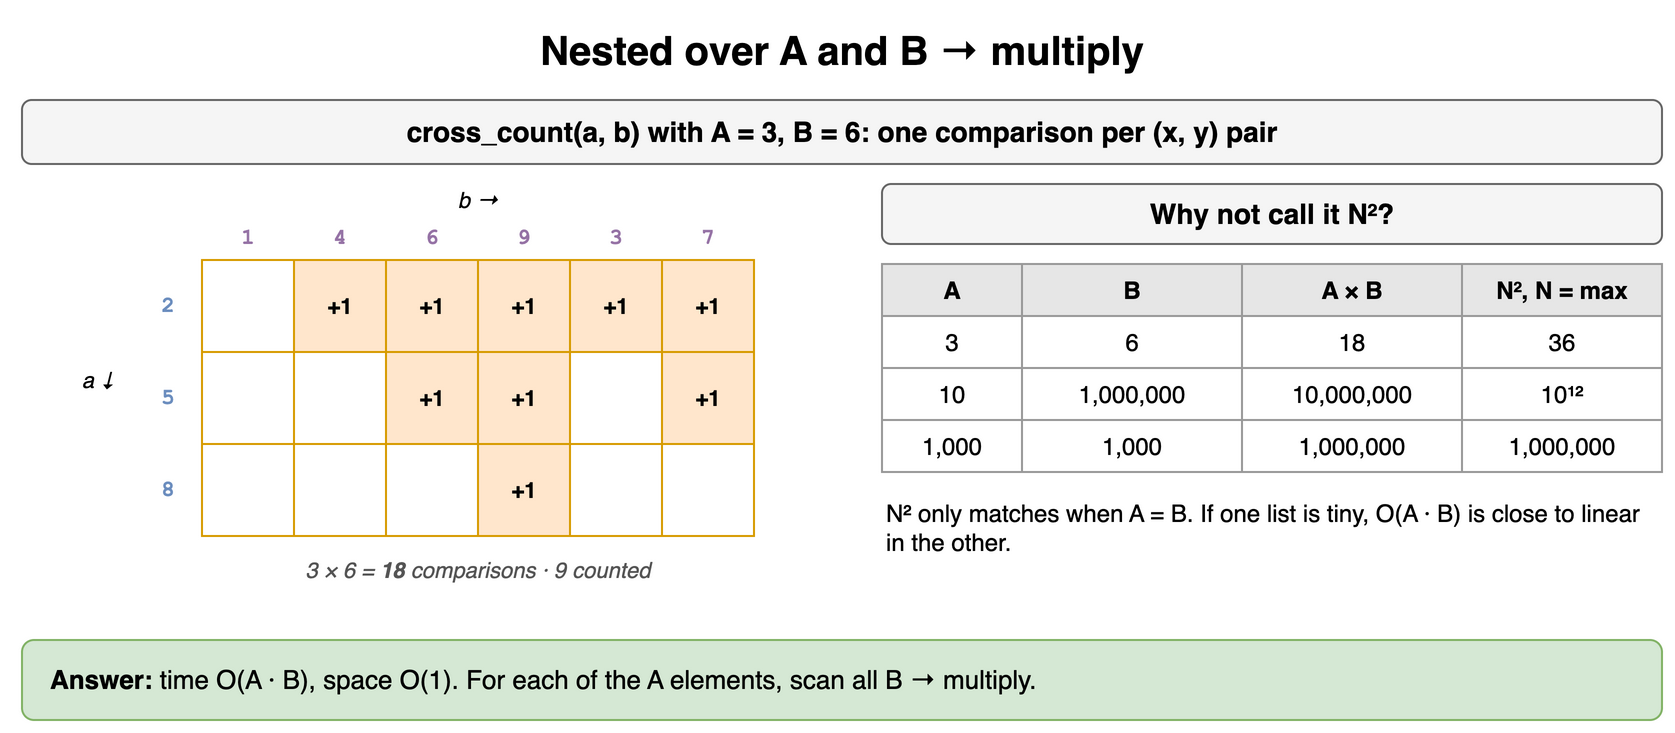

The diagram above was exported from draw.io. Its source (the exported page's mxGraphModel, read from the mxfile embedded in the PNG):
<mxGraphModel dx="900" dy="380" grid="1" gridSize="10" guides="1" tooltips="1" connect="1" arrows="1" fold="1" page="1" pageScale="1" pageWidth="900" pageHeight="380" math="0" shadow="0">
  <root>
    <mxCell id="0" />
    <mxCell id="1" parent="0" />
    <mxCell id="d9c1" value="Nested over A and B → multiply" style="text;html=1;align=center;verticalAlign=middle;whiteSpace=wrap;fontSize=20;fontStyle=1;" vertex="1" parent="1">
      <mxGeometry x="40" y="10" width="820" height="30" as="geometry" />
    </mxCell>
    <mxCell id="d9c2" value="cross_count(a, b) with A = 3, B = 6: one comparison per (x, y) pair" style="rounded=1;whiteSpace=wrap;html=1;fillColor=#f5f5f5;strokeColor=#666666;fontStyle=1;fontSize=14;" vertex="1" parent="1">
      <mxGeometry x="40" y="50" width="820" height="32" as="geometry" />
    </mxCell>
    <mxCell id="d9c3" value="b →" style="text;html=1;align=center;verticalAlign=middle;whiteSpace=wrap;fontSize=11;fontStyle=2;" vertex="1" parent="1">
      <mxGeometry x="130" y="92" width="276" height="16" as="geometry" />
    </mxCell>
    <mxCell id="d9c4" value="1" style="text;html=1;align=center;verticalAlign=middle;whiteSpace=wrap;fontSize=11;fontStyle=1;fontColor=#9673a6;fontFamily=Courier New;" vertex="1" parent="1">
      <mxGeometry x="130" y="110" width="46" height="18" as="geometry" />
    </mxCell>
    <mxCell id="d9c5" value="4" style="text;html=1;align=center;verticalAlign=middle;whiteSpace=wrap;fontSize=11;fontStyle=1;fontColor=#9673a6;fontFamily=Courier New;" vertex="1" parent="1">
      <mxGeometry x="176" y="110" width="46" height="18" as="geometry" />
    </mxCell>
    <mxCell id="d9c6" value="6" style="text;html=1;align=center;verticalAlign=middle;whiteSpace=wrap;fontSize=11;fontStyle=1;fontColor=#9673a6;fontFamily=Courier New;" vertex="1" parent="1">
      <mxGeometry x="222" y="110" width="46" height="18" as="geometry" />
    </mxCell>
    <mxCell id="d9c7" value="9" style="text;html=1;align=center;verticalAlign=middle;whiteSpace=wrap;fontSize=11;fontStyle=1;fontColor=#9673a6;fontFamily=Courier New;" vertex="1" parent="1">
      <mxGeometry x="268" y="110" width="46" height="18" as="geometry" />
    </mxCell>
    <mxCell id="d9c8" value="3" style="text;html=1;align=center;verticalAlign=middle;whiteSpace=wrap;fontSize=11;fontStyle=1;fontColor=#9673a6;fontFamily=Courier New;" vertex="1" parent="1">
      <mxGeometry x="314" y="110" width="46" height="18" as="geometry" />
    </mxCell>
    <mxCell id="d9c9" value="7" style="text;html=1;align=center;verticalAlign=middle;whiteSpace=wrap;fontSize=11;fontStyle=1;fontColor=#9673a6;fontFamily=Courier New;" vertex="1" parent="1">
      <mxGeometry x="360" y="110" width="46" height="18" as="geometry" />
    </mxCell>
    <mxCell id="d9c10" value="2" style="text;html=1;align=center;verticalAlign=middle;whiteSpace=wrap;fontSize=11;fontStyle=1;fontColor=#6c8ebf;fontFamily=Courier New;" vertex="1" parent="1">
      <mxGeometry x="100" y="130" width="26" height="46" as="geometry" />
    </mxCell>
    <mxCell id="d9c11" value="" style="rounded=0;whiteSpace=wrap;html=1;fillColor=#ffffff;strokeColor=#d79b00;fontSize=11;" vertex="1" parent="1">
      <mxGeometry x="130" y="130" width="46" height="46" as="geometry" />
    </mxCell>
    <mxCell id="d9c12" value="+1" style="rounded=0;whiteSpace=wrap;html=1;fontStyle=1;fontSize=14;fillColor=#ffe6cc;strokeColor=#d79b00;fontSize=11;" vertex="1" parent="1">
      <mxGeometry x="176" y="130" width="46" height="46" as="geometry" />
    </mxCell>
    <mxCell id="d9c13" value="+1" style="rounded=0;whiteSpace=wrap;html=1;fontStyle=1;fontSize=14;fillColor=#ffe6cc;strokeColor=#d79b00;fontSize=11;" vertex="1" parent="1">
      <mxGeometry x="222" y="130" width="46" height="46" as="geometry" />
    </mxCell>
    <mxCell id="d9c14" value="+1" style="rounded=0;whiteSpace=wrap;html=1;fontStyle=1;fontSize=14;fillColor=#ffe6cc;strokeColor=#d79b00;fontSize=11;" vertex="1" parent="1">
      <mxGeometry x="268" y="130" width="46" height="46" as="geometry" />
    </mxCell>
    <mxCell id="d9c15" value="+1" style="rounded=0;whiteSpace=wrap;html=1;fontStyle=1;fontSize=14;fillColor=#ffe6cc;strokeColor=#d79b00;fontSize=11;" vertex="1" parent="1">
      <mxGeometry x="314" y="130" width="46" height="46" as="geometry" />
    </mxCell>
    <mxCell id="d9c16" value="+1" style="rounded=0;whiteSpace=wrap;html=1;fontStyle=1;fontSize=14;fillColor=#ffe6cc;strokeColor=#d79b00;fontSize=11;" vertex="1" parent="1">
      <mxGeometry x="360" y="130" width="46" height="46" as="geometry" />
    </mxCell>
    <mxCell id="d9c17" value="5" style="text;html=1;align=center;verticalAlign=middle;whiteSpace=wrap;fontSize=11;fontStyle=1;fontColor=#6c8ebf;fontFamily=Courier New;" vertex="1" parent="1">
      <mxGeometry x="100" y="176" width="26" height="46" as="geometry" />
    </mxCell>
    <mxCell id="d9c18" value="" style="rounded=0;whiteSpace=wrap;html=1;fillColor=#ffffff;strokeColor=#d79b00;fontSize=11;" vertex="1" parent="1">
      <mxGeometry x="130" y="176" width="46" height="46" as="geometry" />
    </mxCell>
    <mxCell id="d9c19" value="" style="rounded=0;whiteSpace=wrap;html=1;fillColor=#ffffff;strokeColor=#d79b00;fontSize=11;" vertex="1" parent="1">
      <mxGeometry x="176" y="176" width="46" height="46" as="geometry" />
    </mxCell>
    <mxCell id="d9c20" value="+1" style="rounded=0;whiteSpace=wrap;html=1;fontStyle=1;fontSize=14;fillColor=#ffe6cc;strokeColor=#d79b00;fontSize=11;" vertex="1" parent="1">
      <mxGeometry x="222" y="176" width="46" height="46" as="geometry" />
    </mxCell>
    <mxCell id="d9c21" value="+1" style="rounded=0;whiteSpace=wrap;html=1;fontStyle=1;fontSize=14;fillColor=#ffe6cc;strokeColor=#d79b00;fontSize=11;" vertex="1" parent="1">
      <mxGeometry x="268" y="176" width="46" height="46" as="geometry" />
    </mxCell>
    <mxCell id="d9c22" value="" style="rounded=0;whiteSpace=wrap;html=1;fillColor=#ffffff;strokeColor=#d79b00;fontSize=11;" vertex="1" parent="1">
      <mxGeometry x="314" y="176" width="46" height="46" as="geometry" />
    </mxCell>
    <mxCell id="d9c23" value="+1" style="rounded=0;whiteSpace=wrap;html=1;fontStyle=1;fontSize=14;fillColor=#ffe6cc;strokeColor=#d79b00;fontSize=11;" vertex="1" parent="1">
      <mxGeometry x="360" y="176" width="46" height="46" as="geometry" />
    </mxCell>
    <mxCell id="d9c24" value="8" style="text;html=1;align=center;verticalAlign=middle;whiteSpace=wrap;fontSize=11;fontStyle=1;fontColor=#6c8ebf;fontFamily=Courier New;" vertex="1" parent="1">
      <mxGeometry x="100" y="222" width="26" height="46" as="geometry" />
    </mxCell>
    <mxCell id="d9c25" value="" style="rounded=0;whiteSpace=wrap;html=1;fillColor=#ffffff;strokeColor=#d79b00;fontSize=11;" vertex="1" parent="1">
      <mxGeometry x="130" y="222" width="46" height="46" as="geometry" />
    </mxCell>
    <mxCell id="d9c26" value="" style="rounded=0;whiteSpace=wrap;html=1;fillColor=#ffffff;strokeColor=#d79b00;fontSize=11;" vertex="1" parent="1">
      <mxGeometry x="176" y="222" width="46" height="46" as="geometry" />
    </mxCell>
    <mxCell id="d9c27" value="" style="rounded=0;whiteSpace=wrap;html=1;fillColor=#ffffff;strokeColor=#d79b00;fontSize=11;" vertex="1" parent="1">
      <mxGeometry x="222" y="222" width="46" height="46" as="geometry" />
    </mxCell>
    <mxCell id="d9c28" value="+1" style="rounded=0;whiteSpace=wrap;html=1;fontStyle=1;fontSize=14;fillColor=#ffe6cc;strokeColor=#d79b00;fontSize=11;" vertex="1" parent="1">
      <mxGeometry x="268" y="222" width="46" height="46" as="geometry" />
    </mxCell>
    <mxCell id="d9c29" value="" style="rounded=0;whiteSpace=wrap;html=1;fillColor=#ffffff;strokeColor=#d79b00;fontSize=11;" vertex="1" parent="1">
      <mxGeometry x="314" y="222" width="46" height="46" as="geometry" />
    </mxCell>
    <mxCell id="d9c30" value="" style="rounded=0;whiteSpace=wrap;html=1;fillColor=#ffffff;strokeColor=#d79b00;fontSize=11;" vertex="1" parent="1">
      <mxGeometry x="360" y="222" width="46" height="46" as="geometry" />
    </mxCell>
    <mxCell id="d9c31" value="a ↓" style="text;html=1;align=center;verticalAlign=middle;whiteSpace=wrap;fontSize=11;fontStyle=2;" vertex="1" parent="1">
      <mxGeometry x="60" y="180" width="36" height="20" as="geometry" />
    </mxCell>
    <mxCell id="d9c32" value="3 × 6 = &lt;b&gt;18&lt;/b&gt; comparisons · 9 counted" style="text;html=1;align=center;verticalAlign=middle;whiteSpace=wrap;fontSize=11;fontStyle=2;fontColor=#555555;" vertex="1" parent="1">
      <mxGeometry x="130" y="276" width="276" height="18" as="geometry" />
    </mxCell>
    <mxCell id="d9c33" value="Why not call it N²?" style="rounded=1;whiteSpace=wrap;html=1;fillColor=#f5f5f5;strokeColor=#666666;fontStyle=1;fontSize=14;" vertex="1" parent="1">
      <mxGeometry x="470" y="92" width="390" height="30" as="geometry" />
    </mxCell>
    <mxCell id="d9c34" value="A" style="whiteSpace=wrap;html=1;fillColor=#e6e6e6;strokeColor=#999999;fontStyle=1;fontSize=12;" vertex="1" parent="1">
      <mxGeometry x="470" y="132" width="70" height="26" as="geometry" />
    </mxCell>
    <mxCell id="d9c35" value="B" style="whiteSpace=wrap;html=1;fillColor=#e6e6e6;strokeColor=#999999;fontStyle=1;fontSize=12;" vertex="1" parent="1">
      <mxGeometry x="540" y="132" width="110" height="26" as="geometry" />
    </mxCell>
    <mxCell id="d9c36" value="A × B" style="whiteSpace=wrap;html=1;fillColor=#e6e6e6;strokeColor=#999999;fontStyle=1;fontSize=12;" vertex="1" parent="1">
      <mxGeometry x="650" y="132" width="110" height="26" as="geometry" />
    </mxCell>
    <mxCell id="d9c37" value="N², N = max" style="whiteSpace=wrap;html=1;fillColor=#e6e6e6;strokeColor=#999999;fontStyle=1;fontSize=12;" vertex="1" parent="1">
      <mxGeometry x="760" y="132" width="100" height="26" as="geometry" />
    </mxCell>
    <mxCell id="d9c38" value="3" style="whiteSpace=wrap;html=1;strokeColor=#999999;fontSize=12;fillColor=#ffffff;" vertex="1" parent="1">
      <mxGeometry x="470" y="158" width="70" height="26" as="geometry" />
    </mxCell>
    <mxCell id="d9c39" value="6" style="whiteSpace=wrap;html=1;strokeColor=#999999;fontSize=12;fillColor=#ffffff;" vertex="1" parent="1">
      <mxGeometry x="540" y="158" width="110" height="26" as="geometry" />
    </mxCell>
    <mxCell id="d9c40" value="18" style="whiteSpace=wrap;html=1;strokeColor=#999999;fontSize=12;fillColor=#ffffff;" vertex="1" parent="1">
      <mxGeometry x="650" y="158" width="110" height="26" as="geometry" />
    </mxCell>
    <mxCell id="d9c41" value="36" style="whiteSpace=wrap;html=1;strokeColor=#999999;fontSize=12;fillColor=#ffffff;" vertex="1" parent="1">
      <mxGeometry x="760" y="158" width="100" height="26" as="geometry" />
    </mxCell>
    <mxCell id="d9c42" value="10" style="whiteSpace=wrap;html=1;strokeColor=#999999;fontSize=12;fillColor=#ffffff;" vertex="1" parent="1">
      <mxGeometry x="470" y="184" width="70" height="26" as="geometry" />
    </mxCell>
    <mxCell id="d9c43" value="1,000,000" style="whiteSpace=wrap;html=1;strokeColor=#999999;fontSize=12;fillColor=#ffffff;" vertex="1" parent="1">
      <mxGeometry x="540" y="184" width="110" height="26" as="geometry" />
    </mxCell>
    <mxCell id="d9c44" value="10,000,000" style="whiteSpace=wrap;html=1;strokeColor=#999999;fontSize=12;fillColor=#ffffff;" vertex="1" parent="1">
      <mxGeometry x="650" y="184" width="110" height="26" as="geometry" />
    </mxCell>
    <mxCell id="d9c45" value="10¹²" style="whiteSpace=wrap;html=1;strokeColor=#999999;fontSize=12;fillColor=#ffffff;" vertex="1" parent="1">
      <mxGeometry x="760" y="184" width="100" height="26" as="geometry" />
    </mxCell>
    <mxCell id="d9c46" value="1,000" style="whiteSpace=wrap;html=1;strokeColor=#999999;fontSize=12;fillColor=#ffffff;" vertex="1" parent="1">
      <mxGeometry x="470" y="210" width="70" height="26" as="geometry" />
    </mxCell>
    <mxCell id="d9c47" value="1,000" style="whiteSpace=wrap;html=1;strokeColor=#999999;fontSize=12;fillColor=#ffffff;" vertex="1" parent="1">
      <mxGeometry x="540" y="210" width="110" height="26" as="geometry" />
    </mxCell>
    <mxCell id="d9c48" value="1,000,000" style="whiteSpace=wrap;html=1;strokeColor=#999999;fontSize=12;fillColor=#ffffff;" vertex="1" parent="1">
      <mxGeometry x="650" y="210" width="110" height="26" as="geometry" />
    </mxCell>
    <mxCell id="d9c49" value="1,000,000" style="whiteSpace=wrap;html=1;strokeColor=#999999;fontSize=12;fillColor=#ffffff;" vertex="1" parent="1">
      <mxGeometry x="760" y="210" width="100" height="26" as="geometry" />
    </mxCell>
    <mxCell id="d9c50" value="N² only matches when A = B. If one list is tiny, O(A · B) is close to linear in the other." style="text;html=1;align=center;verticalAlign=middle;whiteSpace=wrap;fontSize=12;align=left;" vertex="1" parent="1">
      <mxGeometry x="470" y="244" width="390" height="40" as="geometry" />
    </mxCell>
    <mxCell id="d9c51" value="&lt;b&gt;Answer:&lt;/b&gt; time O(A · B), space O(1). For each of the A elements, scan all B → multiply." style="rounded=1;whiteSpace=wrap;html=1;fillColor=#d5e8d4;strokeColor=#82b366;fontSize=13;align=left;spacingLeft=12;" vertex="1" parent="1">
      <mxGeometry x="40" y="320" width="820" height="40" as="geometry" />
    </mxCell>
  </root>
</mxGraphModel>